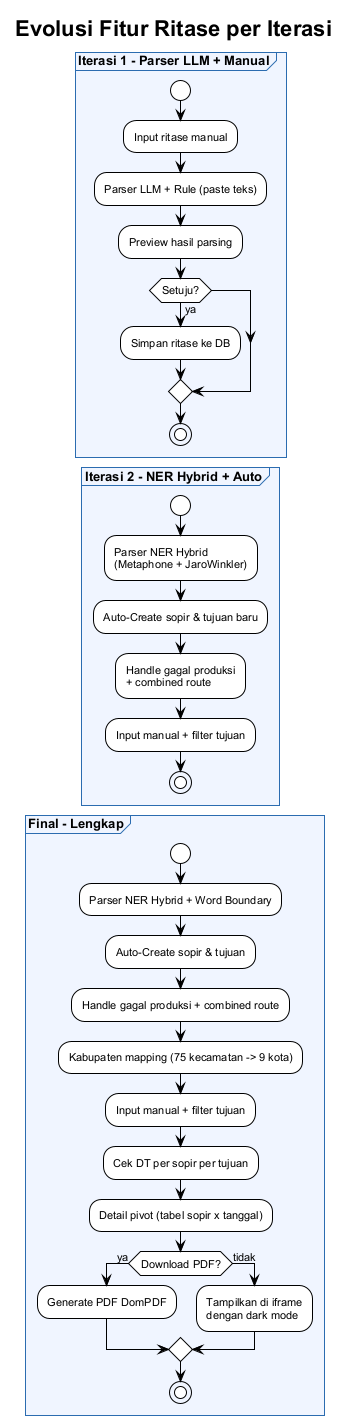

The diagram above was rendered by PlantUML. Its source (embedded in the PNG):
@startuml
!theme plain
skinparam backgroundColor #ffffff
skinparam defaultFontSize 11
skinparam defaultFontName Arial
skinparam partitionBackgroundColor #f0f5ff
skinparam partitionBorderColor #2b6cb0
skinparam partitionFontSize 13
skinparam partitionFontStyle bold

title Evolusi Fitur Ritase per Iterasi

partition "Iterasi 1 - Parser LLM + Manual" {
  start
  :Input ritase manual;
  :Parser LLM + Rule (paste teks);
  :Preview hasil parsing;
  if (Setuju?) then (ya)
    :Simpan ritase ke DB;
  endif
  stop
}

partition "Iterasi 2 - NER Hybrid + Auto" {
  start
  :Parser NER Hybrid\n(Metaphone + JaroWinkler);
  :Auto-Create sopir & tujuan baru;
  :Handle gagal produksi\n+ combined route;
  :Input manual + filter tujuan;
  stop
}

partition "Final - Lengkap" {
  start
  :Parser NER Hybrid + Word Boundary;
  :Auto-Create sopir & tujuan;
  :Handle gagal produksi + combined route;
  :Kabupaten mapping (75 kecamatan -> 9 kota);
  :Input manual + filter tujuan;
  :Cek DT per sopir per tujuan;
  :Detail pivot (tabel sopir x tanggal);
  if (Download PDF?) then (ya)
    :Generate PDF DomPDF;
  else (tidak)
    :Tampilkan di iframe\ndengan dark mode;
  endif
  stop
}

@enduml